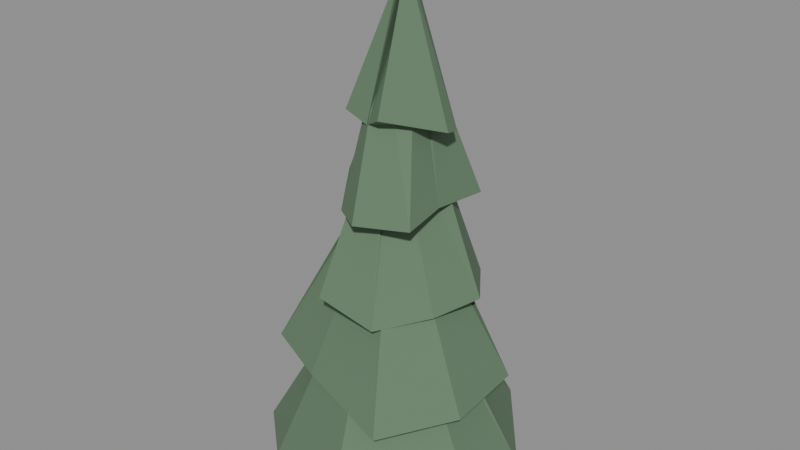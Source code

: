 # Source: tree_pine_a.blend  (saved by Blender 5.2.45; exported with 4.5.12 LTS)
import bpy
from mathutils import Matrix  # noqa: F401  (used for matrix-valued properties, if any)

bpy.ops.wm.read_factory_settings(use_empty=True)
scene = bpy.context.scene
scene.name = 'Scene'

# ---- materials (node trees are filled in below, after node groups)
mat_bark = bpy.data.materials.new('bark')
mat_bark.diffuse_color = (0.22, 0.16, 0.11, 1.0)
mat_foliage = bpy.data.materials.new('foliage')
mat_foliage.diffuse_color = (0.12, 0.2, 0.12, 1.0)

# ---- material node trees
mat_bark.use_nodes = True; mat_bark.node_tree.nodes.clear()
_N = mat_bark.node_tree.nodes; _L = mat_bark.node_tree.links
n0 = _N.new('ShaderNodeBsdfPrincipled'); n0.name = 'Principled BSDF'; n0.location = (-200, 100)
n0.inputs[0].default_value = (0.22, 0.16, 0.11, 1.0)
n0.inputs[2].default_value = 0.95
n0.inputs[10].default_value = 0.005
n1 = _N.new('ShaderNodeOutputMaterial'); n1.name = 'Material Output'; n1.location = (200, 100)
_L.new(n0.outputs[0], n1.inputs[0])
n1.is_active_output = True
mat_foliage.use_nodes = True; mat_foliage.node_tree.nodes.clear()
_N = mat_foliage.node_tree.nodes; _L = mat_foliage.node_tree.links
n0 = _N.new('ShaderNodeBsdfPrincipled'); n0.name = 'Principled BSDF'; n0.location = (-200, 100)
n0.inputs[0].default_value = (0.12, 0.2, 0.12, 1.0)
n0.inputs[2].default_value = 0.9
n0.inputs[10].default_value = 0.005
n1 = _N.new('ShaderNodeOutputMaterial'); n1.name = 'Material Output'; n1.location = (200, 100)
_L.new(n0.outputs[0], n1.inputs[0])
n1.is_active_output = True

# ---- meshes
me_tree_pine_a = bpy.data.meshes.new('tree_pine_a')
me_tree_pine_a.from_pydata([(0.952, 0.0, -0.3), (0.612, 0.0, 3.9), (0.476, -0.8245, -0.3), (0.306, -0.53, 3.9), (-0.476, -0.8245, -0.3), (-0.306, -0.53, 3.9), (-0.952, -1.166e-16, -0.3), (-0.612, -7.495e-17, 3.9), (-0.476, 0.8245, -0.3), (-0.306, 0.53, 3.9), (0.476, 0.8245, -0.3), (0.306, 0.53, 3.9), (3.124, 0.7757, 0.1273), (-0.01608, -0.1561, 6.244), (3.332, -1.299, -0.1007), (-0.2454, -0.1908, 6.246), (0.8448, -3.615, 0.3341), (-0.3221, -0.2427, 6.392), (-1.759, -2.807, 0.1119), (0.1376, 0.1946, 6.297), (-3.168, -1.571, 0.06887), (-0.2408, 0.2986, 6.114), (-2.937, 1.471, 0.0771), (0.02756, -0.08466, 6.309), (-1.025, 3.287, 0.007549), (0.418, -0.3625, 6.483), (1.306, 3.089, 0.2677), (-0.1602, -0.3021, 6.03), (2.566, 1.02, 2.41), (-0.2742, 0.1653, 7.561), (2.689, -1.113, 2.361), (-0.1669, -0.09246, 7.952), (1.441, -2.766, 2.117), (-0.272, 0.3387, 7.771), (-1.104, -2.133, 2.5), (-0.3296, 0.1961, 7.892), (-2.885, -1.394, 2.571), (-0.3409, 0.05578, 8.003), (-2.724, 1.382, 2.392), (-0.2987, 0.3609, 7.762), (-0.8172, 2.698, 2.284), (0.1781, 0.3314, 7.58), (0.6785, 2.271, 2.443), (0.09579, 0.1572, 7.789), (2.02, 0.4553, 4.651), (0.3437, 0.301, 9.206), (1.654, -0.8409, 4.576), (-0.2293, -0.1098, 9.225), (0.6714, -1.894, 4.323), (-0.109, -0.1944, 9.327), (-0.8472, -2.016, 4.72), (-0.2297, -0.1716, 9.542), (-1.814, -0.6512, 4.554), (0.4252, 0.2797, 9.504), (-1.896, 1.549, 4.469), (0.1109, 0.192, 9.326), (-0.3099, 2.037, 4.587), (0.3194, -0.3151, 9.506), (0.9502, 1.96, 4.415), (-0.2394, 0.1274, 9.447), (1.202, -0.1147, 6.99), (0.4213, 0.1606, 10.81), (1.279, -1.264, 6.84), (0.2529, 0.1221, 11.0), (-0.00585, -1.748, 6.773), (-0.2495, -0.3663, 10.78), (-0.8032, -1.229, 6.727), (0.1694, -0.08058, 10.75), (-1.64, -0.008153, 7.125), (-0.2457, 0.3014, 10.84), (-0.7009, 1.277, 6.982), (0.4621, -0.1264, 10.89), (-0.3169, 1.411, 7.074), (0.1346, 0.2215, 10.99), (1.304, 1.353, 6.891), (-0.1879, 0.1913, 10.9), (1.381, 0.2533, 8.807), (-0.1861, 0.3634, 12.72), (1.48, -0.2036, 8.919), (0.4026, -0.3224, 12.57), (0.3482, -1.244, 9.221), (0.2628, 0.1624, 12.37), (-0.2027, -0.9736, 8.915), (0.3358, -0.3775, 12.34), (-0.9292, -0.8585, 9.08), (0.02757, -0.08357, 12.27), (-0.482, -0.08899, 9.041), (0.2117, -0.3275, 12.43), (-0.02626, 0.6984, 9.14), (-0.2997, 0.2367, 12.3), (0.07139, 1.318, 8.858), (-0.08117, -0.3466, 12.48)], [], [(0, 1, 3, 2), (2, 3, 5, 4), (4, 5, 7, 6), (6, 7, 9, 8), (8, 9, 11, 10), (10, 11, 1, 0), (10, 0, 2, 4, 6, 8), (1, 11, 9, 7, 5, 3), (12, 13, 15, 14), (14, 15, 17, 16), (16, 17, 19, 18), (18, 19, 21, 20), (20, 21, 23, 22), (22, 23, 25, 24), (24, 25, 27, 26), (26, 27, 13, 12), (26, 12, 14, 16, 18, 20, 22, 24), (28, 29, 31, 30), (30, 31, 33, 32), (32, 33, 35, 34), (34, 35, 37, 36), (36, 37, 39, 38), (38, 39, 41, 40), (40, 41, 43, 42), (42, 43, 29, 28), (42, 28, 30, 32, 34, 36, 38, 40), (44, 45, 47, 46), (46, 47, 49, 48), (48, 49, 51, 50), (50, 51, 53, 52), (52, 53, 55, 54), (54, 55, 57, 56), (56, 57, 59, 58), (58, 59, 45, 44), (58, 44, 46, 48, 50, 52, 54, 56), (60, 61, 63, 62), (62, 63, 65, 64), (64, 65, 67, 66), (66, 67, 69, 68), (68, 69, 71, 70), (70, 71, 73, 72), (72, 73, 75, 74), (74, 75, 61, 60), (74, 60, 62, 64, 66, 68, 70, 72), (76, 77, 79, 78), (78, 79, 81, 80), (80, 81, 83, 82), (82, 83, 85, 84), (84, 85, 87, 86), (86, 87, 89, 88), (88, 89, 91, 90), (90, 91, 77, 76), (90, 76, 78, 80, 82, 84, 86, 88)])
me_tree_pine_a.polygons.foreach_set('material_index', [0, 0, 0, 0, 0, 0, 0, 0, 1, 1, 1, 1, 1, 1, 1, 1, 1, 1, 1, 1, 1, 1, 1, 1, 1, 1, 1, 1, 1, 1, 1, 1, 1, 1, 1, 1, 1, 1, 1, 1, 1, 1, 1, 1, 1, 1, 1, 1, 1, 1, 1, 1, 1])
me_tree_pine_a.materials.append(mat_bark)
me_tree_pine_a.materials.append(mat_foliage)
me_tree_pine_a.update()

# ---- objects
ob_tree_pine_a = bpy.data.objects.new('tree_pine_a', me_tree_pine_a)

# ---- transforms, parenting, visibility, modifiers, constraints
ob_tree_pine_a.location = (0.0, 0.0, 0.0)

# ---- collection membership
scene.collection.objects.link(ob_tree_pine_a)

# ---- scene / render settings (as saved in the file)
scene.frame_start = 1; scene.frame_end = 250; scene.frame_set(1)
scene.render.engine = 'BLENDER_EEVEE_NEXT'
scene.render.bake_bias = 0.0
scene.render.bake_samples = 0
scene.render.compositor_device = 'GPU'
scene.eevee.use_volume_custom_range = False
scene.eevee.fast_gi_thickness_near = 0.1
scene.eevee.fast_gi_thickness_far = 0.0
scene.eevee.ray_tracing_options.screen_trace_thickness = 0.1
bpy.context.view_layer.update()

# ---- added for rendering (the .blend has no active camera and no usable light): camera, sun + grey world if the file has none
cam_auto = bpy.data.cameras.new('AutoCamera')
cam_auto.lens = 50.0
cam_auto.sensor_width = 36.0
cam_auto.clip_end = 1000.0
ob_auto_camera = bpy.data.objects.new('AutoCamera', cam_auto)
scene.collection.objects.link(ob_auto_camera)
ob_auto_camera.location = (14.9825, -18.0448, 18.1295)
ob_auto_camera.rotation_euler = (1.09748, -7.21219e-08, 0.694738)
scene.camera = ob_auto_camera
light_auto_sun = bpy.data.lights.new('AutoSun', 'SUN')
light_auto_sun.energy = 3.0
light_auto_sun.angle = 0.0523599
ob_auto_sun = bpy.data.objects.new('AutoSun', light_auto_sun)
scene.collection.objects.link(ob_auto_sun)
ob_auto_sun.rotation_euler = (0.872665, 0.174533, 0.523599)
if scene.world is None:
    world_auto = bpy.data.worlds.new('AutoWorld')
    world_auto.color = (0.3, 0.3, 0.3)
    scene.world = world_auto
bpy.context.view_layer.update()
